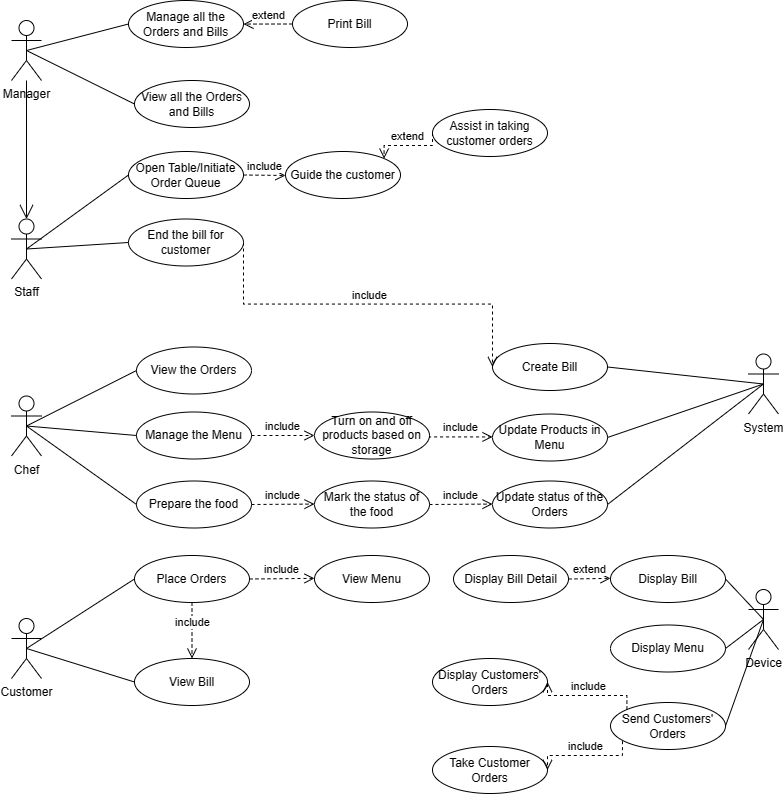

The diagram above was exported from draw.io. Its source (the exported page's mxGraphModel, read from the mxfile embedded in the PNG):
<mxGraphModel dx="1249" dy="646" grid="0" gridSize="10" guides="1" tooltips="1" connect="1" arrows="1" fold="1" page="1" pageScale="1" pageWidth="1169" pageHeight="827" math="0" shadow="0">
  <root>
    <mxCell id="0" />
    <mxCell id="1" parent="0" />
    <mxCell id="R1LJ7AErbXs-_m000N_P-1" value="Manager" style="shape=umlActor;verticalLabelPosition=bottom;verticalAlign=top;html=1;" vertex="1" parent="1">
      <mxGeometry x="188" y="29" width="30" height="60" as="geometry" />
    </mxCell>
    <mxCell id="R1LJ7AErbXs-_m000N_P-2" value="Staff" style="shape=umlActor;verticalLabelPosition=bottom;verticalAlign=top;html=1;" vertex="1" parent="1">
      <mxGeometry x="188" y="227.5" width="30" height="60" as="geometry" />
    </mxCell>
    <mxCell id="R1LJ7AErbXs-_m000N_P-3" value="Chef" style="shape=umlActor;verticalLabelPosition=bottom;verticalAlign=top;html=1;" vertex="1" parent="1">
      <mxGeometry x="188" y="404.5" width="30" height="60" as="geometry" />
    </mxCell>
    <mxCell id="R1LJ7AErbXs-_m000N_P-7" value="System" style="shape=umlActor;verticalLabelPosition=bottom;verticalAlign=top;html=1;" vertex="1" parent="1">
      <mxGeometry x="925" y="362.5" width="30" height="60" as="geometry" />
    </mxCell>
    <mxCell id="R1LJ7AErbXs-_m000N_P-8" value="Device" style="shape=umlActor;verticalLabelPosition=bottom;verticalAlign=top;html=1;" vertex="1" parent="1">
      <mxGeometry x="925" y="598" width="30" height="60" as="geometry" />
    </mxCell>
    <mxCell id="R1LJ7AErbXs-_m000N_P-9" value="Open Table/Initiate Order Queue" style="ellipse;whiteSpace=wrap;html=1;" vertex="1" parent="1">
      <mxGeometry x="305" y="160" width="115" height="47" as="geometry" />
    </mxCell>
    <mxCell id="R1LJ7AErbXs-_m000N_P-10" value="Assist in taking customer orders" style="ellipse;whiteSpace=wrap;html=1;" vertex="1" parent="1">
      <mxGeometry x="609" y="118" width="115" height="47" as="geometry" />
    </mxCell>
    <mxCell id="R1LJ7AErbXs-_m000N_P-11" value="End the bill for customer" style="ellipse;whiteSpace=wrap;html=1;" vertex="1" parent="1">
      <mxGeometry x="305" y="227.5" width="115" height="47" as="geometry" />
    </mxCell>
    <mxCell id="R1LJ7AErbXs-_m000N_P-12" value="Guide the customer" style="ellipse;whiteSpace=wrap;html=1;" vertex="1" parent="1">
      <mxGeometry x="462" y="160" width="115" height="47" as="geometry" />
    </mxCell>
    <mxCell id="R1LJ7AErbXs-_m000N_P-16" value="View the Orders" style="ellipse;whiteSpace=wrap;html=1;" vertex="1" parent="1">
      <mxGeometry x="313" y="355.5" width="115" height="47" as="geometry" />
    </mxCell>
    <mxCell id="R1LJ7AErbXs-_m000N_P-17" value="Turn on and off products based on storage" style="ellipse;whiteSpace=wrap;html=1;" vertex="1" parent="1">
      <mxGeometry x="491" y="420.5" width="115" height="47" as="geometry" />
    </mxCell>
    <mxCell id="R1LJ7AErbXs-_m000N_P-18" value="Manage the Menu" style="ellipse;whiteSpace=wrap;html=1;" vertex="1" parent="1">
      <mxGeometry x="313" y="420.5" width="115" height="47" as="geometry" />
    </mxCell>
    <mxCell id="R1LJ7AErbXs-_m000N_P-19" value="Prepare the food" style="ellipse;whiteSpace=wrap;html=1;" vertex="1" parent="1">
      <mxGeometry x="313" y="489.5" width="115" height="47" as="geometry" />
    </mxCell>
    <mxCell id="R1LJ7AErbXs-_m000N_P-20" value="Mark the status of the food" style="ellipse;whiteSpace=wrap;html=1;" vertex="1" parent="1">
      <mxGeometry x="491" y="489.5" width="115" height="47" as="geometry" />
    </mxCell>
    <mxCell id="R1LJ7AErbXs-_m000N_P-21" value="Manage all the Orders and Bills" style="ellipse;whiteSpace=wrap;html=1;" vertex="1" parent="1">
      <mxGeometry x="305" y="9" width="115" height="47" as="geometry" />
    </mxCell>
    <mxCell id="R1LJ7AErbXs-_m000N_P-22" value="View all the Orders and Bills" style="ellipse;whiteSpace=wrap;html=1;" vertex="1" parent="1">
      <mxGeometry x="311" y="89" width="115" height="47" as="geometry" />
    </mxCell>
    <mxCell id="R1LJ7AErbXs-_m000N_P-26" value="" style="endArrow=none;html=1;rounded=0;entryX=0;entryY=0.5;entryDx=0;entryDy=0;exitX=0.5;exitY=0.5;exitDx=0;exitDy=0;exitPerimeter=0;" edge="1" parent="1" source="R1LJ7AErbXs-_m000N_P-2" target="R1LJ7AErbXs-_m000N_P-9">
      <mxGeometry width="50" height="50" relative="1" as="geometry">
        <mxPoint x="634" y="310" as="sourcePoint" />
        <mxPoint x="684" y="260" as="targetPoint" />
      </mxGeometry>
    </mxCell>
    <mxCell id="R1LJ7AErbXs-_m000N_P-28" value="" style="endArrow=none;html=1;rounded=0;exitX=0.5;exitY=0.5;exitDx=0;exitDy=0;exitPerimeter=0;entryX=0;entryY=0.5;entryDx=0;entryDy=0;" edge="1" parent="1" source="R1LJ7AErbXs-_m000N_P-2" target="R1LJ7AErbXs-_m000N_P-11">
      <mxGeometry width="50" height="50" relative="1" as="geometry">
        <mxPoint x="634" y="310" as="sourcePoint" />
        <mxPoint x="684" y="260" as="targetPoint" />
      </mxGeometry>
    </mxCell>
    <mxCell id="R1LJ7AErbXs-_m000N_P-30" value="Customer" style="shape=umlActor;verticalLabelPosition=bottom;verticalAlign=top;html=1;" vertex="1" parent="1">
      <mxGeometry x="188" y="627" width="30" height="60" as="geometry" />
    </mxCell>
    <mxCell id="R1LJ7AErbXs-_m000N_P-33" value="Place Orders" style="ellipse;whiteSpace=wrap;html=1;" vertex="1" parent="1">
      <mxGeometry x="311" y="564" width="115" height="47" as="geometry" />
    </mxCell>
    <mxCell id="R1LJ7AErbXs-_m000N_P-38" value="" style="endArrow=none;html=1;rounded=0;exitX=0;exitY=0.5;exitDx=0;exitDy=0;entryX=0.5;entryY=0.5;entryDx=0;entryDy=0;entryPerimeter=0;" edge="1" parent="1" source="R1LJ7AErbXs-_m000N_P-16" target="R1LJ7AErbXs-_m000N_P-3">
      <mxGeometry width="50" height="50" relative="1" as="geometry">
        <mxPoint x="323" y="309.5" as="sourcePoint" />
        <mxPoint x="213" y="311.5" as="targetPoint" />
      </mxGeometry>
    </mxCell>
    <mxCell id="R1LJ7AErbXs-_m000N_P-39" value="" style="endArrow=none;html=1;rounded=0;exitX=0;exitY=0.5;exitDx=0;exitDy=0;entryX=0.5;entryY=0.5;entryDx=0;entryDy=0;entryPerimeter=0;" edge="1" parent="1" source="R1LJ7AErbXs-_m000N_P-18" target="R1LJ7AErbXs-_m000N_P-3">
      <mxGeometry width="50" height="50" relative="1" as="geometry">
        <mxPoint x="323" y="444.5" as="sourcePoint" />
        <mxPoint x="213" y="444.5" as="targetPoint" />
      </mxGeometry>
    </mxCell>
    <mxCell id="R1LJ7AErbXs-_m000N_P-40" value="" style="endArrow=none;html=1;rounded=0;exitX=0;exitY=0.5;exitDx=0;exitDy=0;entryX=0.5;entryY=0.5;entryDx=0;entryDy=0;entryPerimeter=0;" edge="1" parent="1" source="R1LJ7AErbXs-_m000N_P-19" target="R1LJ7AErbXs-_m000N_P-3">
      <mxGeometry width="50" height="50" relative="1" as="geometry">
        <mxPoint x="323" y="527.5" as="sourcePoint" />
        <mxPoint x="213" y="444.5" as="targetPoint" />
      </mxGeometry>
    </mxCell>
    <mxCell id="R1LJ7AErbXs-_m000N_P-41" value="extend" style="html=1;verticalAlign=bottom;endArrow=open;dashed=1;endSize=8;edgeStyle=elbowEdgeStyle;elbow=vertical;curved=0;rounded=0;entryX=0;entryY=0.5;entryDx=0;entryDy=0;exitX=1;exitY=0.5;exitDx=0;exitDy=0;" edge="1" parent="1" source="R1LJ7AErbXs-_m000N_P-57" target="R1LJ7AErbXs-_m000N_P-54">
      <mxGeometry relative="1" as="geometry">
        <mxPoint x="842" y="661" as="sourcePoint" />
        <mxPoint x="762" y="661" as="targetPoint" />
      </mxGeometry>
    </mxCell>
    <mxCell id="R1LJ7AErbXs-_m000N_P-42" value="include" style="html=1;verticalAlign=bottom;endArrow=open;dashed=1;endSize=8;edgeStyle=elbowEdgeStyle;elbow=vertical;curved=0;rounded=0;exitX=1;exitY=0.5;exitDx=0;exitDy=0;entryX=0;entryY=0.5;entryDx=0;entryDy=0;" edge="1" parent="1" source="R1LJ7AErbXs-_m000N_P-19" target="R1LJ7AErbXs-_m000N_P-20">
      <mxGeometry relative="1" as="geometry">
        <mxPoint x="513" y="651.62" as="sourcePoint" />
        <mxPoint x="433" y="651.62" as="targetPoint" />
      </mxGeometry>
    </mxCell>
    <mxCell id="R1LJ7AErbXs-_m000N_P-43" value="include" style="html=1;verticalAlign=bottom;endArrow=open;dashed=1;endSize=8;edgeStyle=elbowEdgeStyle;elbow=vertical;curved=0;rounded=0;exitX=1;exitY=0.5;exitDx=0;exitDy=0;entryX=0;entryY=0.5;entryDx=0;entryDy=0;" edge="1" parent="1" source="R1LJ7AErbXs-_m000N_P-18" target="R1LJ7AErbXs-_m000N_P-17">
      <mxGeometry relative="1" as="geometry">
        <mxPoint x="438" y="606.5" as="sourcePoint" />
        <mxPoint x="499" y="606.5" as="targetPoint" />
      </mxGeometry>
    </mxCell>
    <mxCell id="R1LJ7AErbXs-_m000N_P-44" value="include" style="html=1;verticalAlign=bottom;endArrow=open;dashed=1;endSize=8;edgeStyle=elbowEdgeStyle;elbow=vertical;curved=0;rounded=0;exitX=1;exitY=0.5;exitDx=0;exitDy=0;entryX=0;entryY=0.5;entryDx=0;entryDy=0;" edge="1" parent="1" source="R1LJ7AErbXs-_m000N_P-9" target="R1LJ7AErbXs-_m000N_P-12">
      <mxGeometry relative="1" as="geometry">
        <mxPoint x="457" y="248.19" as="sourcePoint" />
        <mxPoint x="518" y="248.19" as="targetPoint" />
      </mxGeometry>
    </mxCell>
    <mxCell id="R1LJ7AErbXs-_m000N_P-45" value="extend" style="html=1;verticalAlign=bottom;endArrow=open;dashed=1;endSize=8;edgeStyle=elbowEdgeStyle;elbow=vertical;curved=0;rounded=0;entryX=1;entryY=0;entryDx=0;entryDy=0;exitX=0;exitY=0.5;exitDx=0;exitDy=0;" edge="1" parent="1" source="R1LJ7AErbXs-_m000N_P-10" target="R1LJ7AErbXs-_m000N_P-12">
      <mxGeometry relative="1" as="geometry">
        <mxPoint x="492" y="118" as="sourcePoint" />
        <mxPoint x="569" y="92" as="targetPoint" />
      </mxGeometry>
    </mxCell>
    <mxCell id="R1LJ7AErbXs-_m000N_P-46" value="Display Menu" style="ellipse;whiteSpace=wrap;html=1;" vertex="1" parent="1">
      <mxGeometry x="787" y="633.5" width="115" height="47" as="geometry" />
    </mxCell>
    <mxCell id="R1LJ7AErbXs-_m000N_P-47" value="Send Customers' Orders" style="ellipse;whiteSpace=wrap;html=1;" vertex="1" parent="1">
      <mxGeometry x="787" y="711" width="115" height="47" as="geometry" />
    </mxCell>
    <mxCell id="R1LJ7AErbXs-_m000N_P-48" value="Update status of the Orders" style="ellipse;whiteSpace=wrap;html=1;" vertex="1" parent="1">
      <mxGeometry x="669" y="489.5" width="115" height="47" as="geometry" />
    </mxCell>
    <mxCell id="R1LJ7AErbXs-_m000N_P-49" value="include" style="html=1;verticalAlign=bottom;endArrow=open;dashed=1;endSize=8;edgeStyle=elbowEdgeStyle;elbow=vertical;curved=0;rounded=0;exitX=1;exitY=0.5;exitDx=0;exitDy=0;entryX=0;entryY=0.5;entryDx=0;entryDy=0;exitPerimeter=0;" edge="1" parent="1" source="R1LJ7AErbXs-_m000N_P-20" target="R1LJ7AErbXs-_m000N_P-48">
      <mxGeometry relative="1" as="geometry">
        <mxPoint x="438" y="523" as="sourcePoint" />
        <mxPoint x="501" y="523" as="targetPoint" />
      </mxGeometry>
    </mxCell>
    <mxCell id="R1LJ7AErbXs-_m000N_P-51" value="Update Products in Menu" style="ellipse;whiteSpace=wrap;html=1;" vertex="1" parent="1">
      <mxGeometry x="669" y="422.5" width="115" height="47" as="geometry" />
    </mxCell>
    <mxCell id="R1LJ7AErbXs-_m000N_P-52" value="include" style="html=1;verticalAlign=bottom;endArrow=open;dashed=1;endSize=8;edgeStyle=elbowEdgeStyle;elbow=vertical;curved=0;rounded=0;exitX=1;exitY=0.5;exitDx=0;exitDy=0;entryX=0;entryY=0.5;entryDx=0;entryDy=0;" edge="1" parent="1" target="R1LJ7AErbXs-_m000N_P-51" source="R1LJ7AErbXs-_m000N_P-17">
      <mxGeometry relative="1" as="geometry">
        <mxPoint x="652" y="432.5" as="sourcePoint" />
        <mxPoint x="547" y="442.5" as="targetPoint" />
      </mxGeometry>
    </mxCell>
    <mxCell id="R1LJ7AErbXs-_m000N_P-53" value="Take Customer Orders" style="ellipse;whiteSpace=wrap;html=1;" vertex="1" parent="1">
      <mxGeometry x="609" y="755" width="115" height="47" as="geometry" />
    </mxCell>
    <mxCell id="R1LJ7AErbXs-_m000N_P-54" value="Display Bill" style="ellipse;whiteSpace=wrap;html=1;" vertex="1" parent="1">
      <mxGeometry x="787" y="564" width="115" height="47" as="geometry" />
    </mxCell>
    <mxCell id="R1LJ7AErbXs-_m000N_P-55" value="Display Customers' Orders" style="ellipse;whiteSpace=wrap;html=1;" vertex="1" parent="1">
      <mxGeometry x="609" y="667" width="115" height="47" as="geometry" />
    </mxCell>
    <mxCell id="R1LJ7AErbXs-_m000N_P-57" value="Display Bill Detail" style="ellipse;whiteSpace=wrap;html=1;" vertex="1" parent="1">
      <mxGeometry x="630" y="564" width="115" height="47" as="geometry" />
    </mxCell>
    <mxCell id="R1LJ7AErbXs-_m000N_P-58" value="" style="endArrow=none;html=1;rounded=0;exitX=0.5;exitY=0.5;exitDx=0;exitDy=0;exitPerimeter=0;entryX=1;entryY=0.5;entryDx=0;entryDy=0;" edge="1" parent="1" source="R1LJ7AErbXs-_m000N_P-8" target="R1LJ7AErbXs-_m000N_P-46">
      <mxGeometry width="50" height="50" relative="1" as="geometry">
        <mxPoint x="22" y="555" as="sourcePoint" />
        <mxPoint x="132" y="524" as="targetPoint" />
      </mxGeometry>
    </mxCell>
    <mxCell id="R1LJ7AErbXs-_m000N_P-59" value="View Menu" style="ellipse;whiteSpace=wrap;html=1;" vertex="1" parent="1">
      <mxGeometry x="491" y="564" width="115" height="47" as="geometry" />
    </mxCell>
    <mxCell id="R1LJ7AErbXs-_m000N_P-60" value="" style="endArrow=none;html=1;rounded=0;exitX=0.5;exitY=0.5;exitDx=0;exitDy=0;exitPerimeter=0;entryX=0;entryY=0.5;entryDx=0;entryDy=0;" edge="1" parent="1" source="R1LJ7AErbXs-_m000N_P-30" target="R1LJ7AErbXs-_m000N_P-33">
      <mxGeometry width="50" height="50" relative="1" as="geometry">
        <mxPoint x="213" y="667" as="sourcePoint" />
        <mxPoint x="230" y="569" as="targetPoint" />
      </mxGeometry>
    </mxCell>
    <mxCell id="R1LJ7AErbXs-_m000N_P-61" value="" style="endArrow=none;html=1;rounded=0;exitX=0.5;exitY=0.5;exitDx=0;exitDy=0;exitPerimeter=0;entryX=1;entryY=0.5;entryDx=0;entryDy=0;" edge="1" parent="1" source="R1LJ7AErbXs-_m000N_P-8" target="R1LJ7AErbXs-_m000N_P-54">
      <mxGeometry width="50" height="50" relative="1" as="geometry">
        <mxPoint x="950" y="638" as="sourcePoint" />
        <mxPoint x="845" y="805" as="targetPoint" />
      </mxGeometry>
    </mxCell>
    <mxCell id="R1LJ7AErbXs-_m000N_P-62" value="include" style="html=1;verticalAlign=bottom;endArrow=open;dashed=1;endSize=8;edgeStyle=elbowEdgeStyle;elbow=vertical;curved=0;rounded=0;exitX=0.104;exitY=0.823;exitDx=0;exitDy=0;exitPerimeter=0;entryX=1;entryY=0.5;entryDx=0;entryDy=0;" edge="1" parent="1" source="R1LJ7AErbXs-_m000N_P-47" target="R1LJ7AErbXs-_m000N_P-53">
      <mxGeometry relative="1" as="geometry">
        <mxPoint x="752" y="582.5" as="sourcePoint" />
        <mxPoint x="786" y="817.5" as="targetPoint" />
      </mxGeometry>
    </mxCell>
    <mxCell id="R1LJ7AErbXs-_m000N_P-65" value="include" style="html=1;verticalAlign=bottom;endArrow=open;dashed=1;endSize=8;edgeStyle=elbowEdgeStyle;elbow=vertical;curved=0;rounded=0;exitX=1;exitY=0.5;exitDx=0;exitDy=0;entryX=0;entryY=0.5;entryDx=0;entryDy=0;" edge="1" parent="1" source="R1LJ7AErbXs-_m000N_P-33" target="R1LJ7AErbXs-_m000N_P-59">
      <mxGeometry relative="1" as="geometry">
        <mxPoint x="438" y="523" as="sourcePoint" />
        <mxPoint x="501" y="523" as="targetPoint" />
      </mxGeometry>
    </mxCell>
    <mxCell id="R1LJ7AErbXs-_m000N_P-66" value="" style="endArrow=none;html=1;rounded=0;exitX=0.5;exitY=0.5;exitDx=0;exitDy=0;exitPerimeter=0;entryX=1;entryY=0.5;entryDx=0;entryDy=0;" edge="1" parent="1" source="R1LJ7AErbXs-_m000N_P-8" target="R1LJ7AErbXs-_m000N_P-47">
      <mxGeometry width="50" height="50" relative="1" as="geometry">
        <mxPoint x="950" y="638" as="sourcePoint" />
        <mxPoint x="845" y="805" as="targetPoint" />
      </mxGeometry>
    </mxCell>
    <mxCell id="R1LJ7AErbXs-_m000N_P-67" value="include" style="html=1;verticalAlign=bottom;endArrow=open;dashed=1;endSize=8;edgeStyle=elbowEdgeStyle;elbow=vertical;curved=0;rounded=0;exitX=0;exitY=0;exitDx=0;exitDy=0;entryX=1;entryY=0.5;entryDx=0;entryDy=0;" edge="1" parent="1" source="R1LJ7AErbXs-_m000N_P-47" target="R1LJ7AErbXs-_m000N_P-55">
      <mxGeometry relative="1" as="geometry">
        <mxPoint x="829" y="776.5" as="sourcePoint" />
        <mxPoint x="785" y="813.5" as="targetPoint" />
      </mxGeometry>
    </mxCell>
    <mxCell id="R1LJ7AErbXs-_m000N_P-68" value="" style="endArrow=none;html=1;rounded=0;exitX=0.5;exitY=0.5;exitDx=0;exitDy=0;exitPerimeter=0;entryX=1;entryY=0.5;entryDx=0;entryDy=0;" edge="1" parent="1" source="R1LJ7AErbXs-_m000N_P-7" target="R1LJ7AErbXs-_m000N_P-48">
      <mxGeometry width="50" height="50" relative="1" as="geometry">
        <mxPoint x="1063" y="475" as="sourcePoint" />
        <mxPoint x="958" y="564" as="targetPoint" />
      </mxGeometry>
    </mxCell>
    <mxCell id="R1LJ7AErbXs-_m000N_P-69" value="" style="endArrow=none;html=1;rounded=0;entryX=1;entryY=0.5;entryDx=0;entryDy=0;exitX=0.5;exitY=0.5;exitDx=0;exitDy=0;exitPerimeter=0;" edge="1" parent="1" source="R1LJ7AErbXs-_m000N_P-7" target="R1LJ7AErbXs-_m000N_P-51">
      <mxGeometry width="50" height="50" relative="1" as="geometry">
        <mxPoint x="1016" y="271" as="sourcePoint" />
        <mxPoint x="794" y="523" as="targetPoint" />
      </mxGeometry>
    </mxCell>
    <mxCell id="R1LJ7AErbXs-_m000N_P-70" value="Create Bill" style="ellipse;whiteSpace=wrap;html=1;" vertex="1" parent="1">
      <mxGeometry x="669" y="352" width="115" height="47" as="geometry" />
    </mxCell>
    <mxCell id="R1LJ7AErbXs-_m000N_P-71" value="" style="endArrow=none;html=1;rounded=0;entryX=1;entryY=0.5;entryDx=0;entryDy=0;exitX=0.5;exitY=0.5;exitDx=0;exitDy=0;exitPerimeter=0;" edge="1" parent="1" source="R1LJ7AErbXs-_m000N_P-7" target="R1LJ7AErbXs-_m000N_P-70">
      <mxGeometry width="50" height="50" relative="1" as="geometry">
        <mxPoint x="950" y="403" as="sourcePoint" />
        <mxPoint x="794" y="456" as="targetPoint" />
      </mxGeometry>
    </mxCell>
    <mxCell id="R1LJ7AErbXs-_m000N_P-72" value="include" style="html=1;verticalAlign=bottom;endArrow=open;dashed=1;endSize=8;edgeStyle=elbowEdgeStyle;elbow=vertical;curved=0;rounded=0;exitX=1;exitY=0.5;exitDx=0;exitDy=0;entryX=0;entryY=0.5;entryDx=0;entryDy=0;" edge="1" parent="1" source="R1LJ7AErbXs-_m000N_P-11" target="R1LJ7AErbXs-_m000N_P-70">
      <mxGeometry relative="1" as="geometry">
        <mxPoint x="420" y="184" as="sourcePoint" />
        <mxPoint x="489" y="184" as="targetPoint" />
      </mxGeometry>
    </mxCell>
    <mxCell id="R1LJ7AErbXs-_m000N_P-73" value="" style="endArrow=open;endFill=1;endSize=12;html=1;rounded=0;entryX=0.5;entryY=0;entryDx=0;entryDy=0;entryPerimeter=0;" edge="1" parent="1" source="R1LJ7AErbXs-_m000N_P-1" target="R1LJ7AErbXs-_m000N_P-2">
      <mxGeometry width="160" relative="1" as="geometry">
        <mxPoint x="5" y="179" as="sourcePoint" />
        <mxPoint x="165" y="179" as="targetPoint" />
      </mxGeometry>
    </mxCell>
    <mxCell id="R1LJ7AErbXs-_m000N_P-74" value="" style="endArrow=none;html=1;rounded=0;entryX=0;entryY=0.5;entryDx=0;entryDy=0;exitX=0.5;exitY=0.5;exitDx=0;exitDy=0;exitPerimeter=0;" edge="1" parent="1" source="R1LJ7AErbXs-_m000N_P-1" target="R1LJ7AErbXs-_m000N_P-22">
      <mxGeometry width="50" height="50" relative="1" as="geometry">
        <mxPoint x="213" y="268" as="sourcePoint" />
        <mxPoint x="315" y="194" as="targetPoint" />
      </mxGeometry>
    </mxCell>
    <mxCell id="R1LJ7AErbXs-_m000N_P-75" value="" style="endArrow=none;html=1;rounded=0;entryX=0;entryY=0.5;entryDx=0;entryDy=0;exitX=0.5;exitY=0.5;exitDx=0;exitDy=0;exitPerimeter=0;" edge="1" parent="1" source="R1LJ7AErbXs-_m000N_P-1" target="R1LJ7AErbXs-_m000N_P-21">
      <mxGeometry width="50" height="50" relative="1" as="geometry">
        <mxPoint x="213" y="69" as="sourcePoint" />
        <mxPoint x="321" y="123" as="targetPoint" />
      </mxGeometry>
    </mxCell>
    <mxCell id="R1LJ7AErbXs-_m000N_P-76" value="Print Bill" style="ellipse;whiteSpace=wrap;html=1;" vertex="1" parent="1">
      <mxGeometry x="469" y="9" width="115" height="47" as="geometry" />
    </mxCell>
    <mxCell id="R1LJ7AErbXs-_m000N_P-77" value="extend" style="html=1;verticalAlign=bottom;endArrow=open;dashed=1;endSize=8;edgeStyle=elbowEdgeStyle;elbow=vertical;curved=0;rounded=0;entryX=1;entryY=0.5;entryDx=0;entryDy=0;exitX=0;exitY=0.5;exitDx=0;exitDy=0;" edge="1" parent="1" source="R1LJ7AErbXs-_m000N_P-76" target="R1LJ7AErbXs-_m000N_P-21">
      <mxGeometry relative="1" as="geometry">
        <mxPoint x="619" y="152" as="sourcePoint" />
        <mxPoint x="570" y="177" as="targetPoint" />
      </mxGeometry>
    </mxCell>
    <mxCell id="R1LJ7AErbXs-_m000N_P-78" value="View Bill" style="ellipse;whiteSpace=wrap;html=1;" vertex="1" parent="1">
      <mxGeometry x="311" y="667" width="115" height="47" as="geometry" />
    </mxCell>
    <mxCell id="R1LJ7AErbXs-_m000N_P-81" value="" style="endArrow=none;html=1;rounded=0;exitX=0.5;exitY=0.5;exitDx=0;exitDy=0;exitPerimeter=0;entryX=0;entryY=0.5;entryDx=0;entryDy=0;" edge="1" parent="1" source="R1LJ7AErbXs-_m000N_P-30" target="R1LJ7AErbXs-_m000N_P-78">
      <mxGeometry width="50" height="50" relative="1" as="geometry">
        <mxPoint x="213" y="667" as="sourcePoint" />
        <mxPoint x="321" y="598" as="targetPoint" />
      </mxGeometry>
    </mxCell>
    <mxCell id="R1LJ7AErbXs-_m000N_P-82" value="include" style="html=1;verticalAlign=bottom;endArrow=open;dashed=1;endSize=8;edgeStyle=elbowEdgeStyle;elbow=vertical;curved=0;rounded=0;exitX=0.5;exitY=1;exitDx=0;exitDy=0;entryX=0.5;entryY=0;entryDx=0;entryDy=0;" edge="1" parent="1" source="R1LJ7AErbXs-_m000N_P-33" target="R1LJ7AErbXs-_m000N_P-78">
      <mxGeometry relative="1" as="geometry">
        <mxPoint x="436" y="598" as="sourcePoint" />
        <mxPoint x="501" y="598" as="targetPoint" />
      </mxGeometry>
    </mxCell>
  </root>
</mxGraphModel>